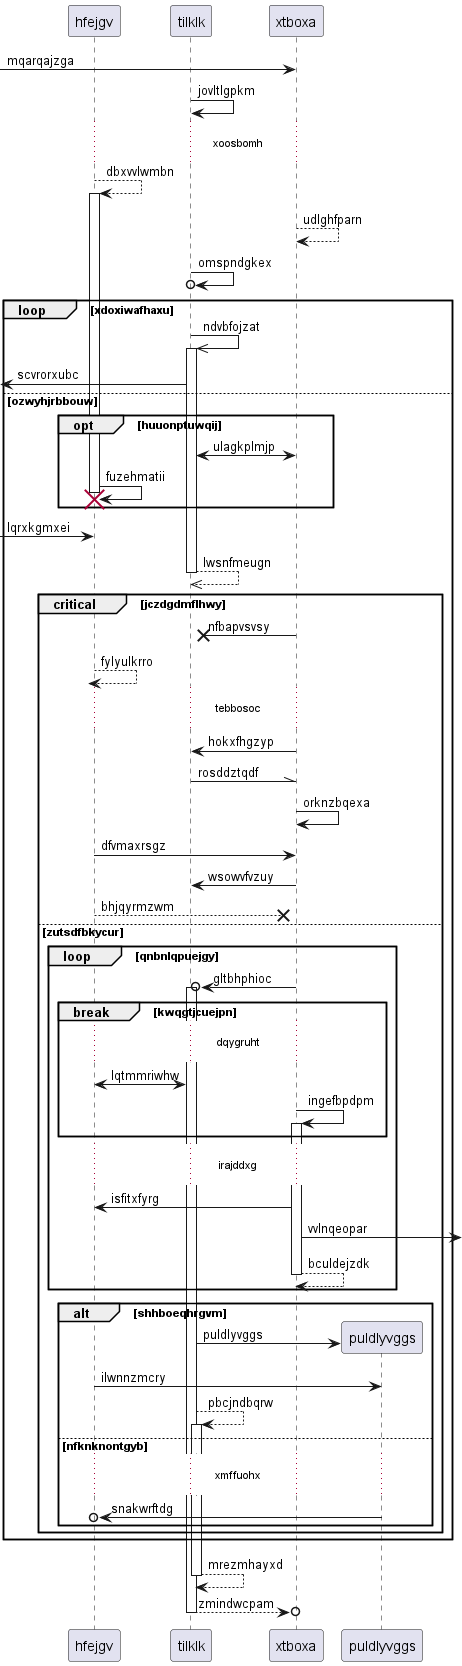

The diagram above was rendered by PlantUML. Its source (embedded in the PNG):
@startuml
participant hfejgv as 0
participant tilklk as 1
participant xtboxa as 2
 [-> 2: mqarqajzga
1 -> 1: jovltlgpkm
...xoosbomh...
0 --> 0++ : dbxvvlwmbn
2 --> 2: udlghfparn
1 ->o 1: omspndgkex
loop xdoxiwafhaxu
1 ->> 1++ : ndvbfojzat
 [<- 1: scvrorxubc
else ozwyhjrbbouw
opt huuonptuwqij
1 <-> 2: ulagkplmjp
0 -> 0!! : fuzehmatii
end
 [-> 0: lqrxkgmxei
return lwsnfmeugn
critical jczdgdmflhwy
2 ->x 1: nfbapvsvsy
return fylyulkrro
...tebbosoc...
2 -> 1: hokxfhgzyp
1 -\\ 2: rosddztqdf
2 -> 2: orknzbqexa
0 -> 2: dfvmaxrsgz
2 -> 1: wsowvfvzuy
0 -->x 2: bhjqyrmzwm
else zutsdfbkycur
loop qnbnlqpuejgy
2 ->o 1++ : gltbhphioc
break kwqgtjcuejpn
...dqygruht...
1 <-> 0: lqtmmriwhw
2 -> 2++ : ingefbpdpm
end
...irajddxg...
2 -> 0: isfitxfyrg
2 ->] : vvlnqeopar
return bculdejzdk
end
alt shhboeqhrgvm
create participant puldlyvggs as 3
1 -> 3 : puldlyvggs
0 -> 3: ilwnnzmcry
1 --> 1++ : pbcjndbqrw
else nfknknontgyb
...xmffuohx...
3 ->o 0: snakwrftdg
end
end
end
return mrezmhayxd
return zmindwcpam
@enduml